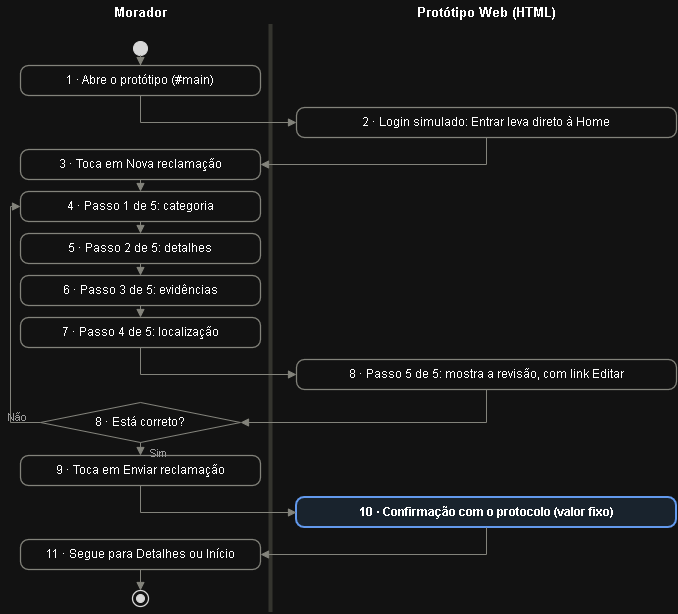

The diagram above was exported from draw.io. Its source (the exported page's mxGraphModel, read from the mxfile embedded in the PNG):
<mxGraphModel dx="1414" dy="743" grid="1" gridSize="10" guides="1" tooltips="1" connect="1" arrows="1" fold="1" page="1" pageScale="1" pageWidth="800" pageHeight="700" math="0" shadow="0">
  <root>
    <mxCell id="0" />
    <mxCell id="1" parent="0" />
    <mxCell id="c4" parent="1" style="text;html=1;align=center;verticalAlign=middle;fontSize=13;fontStyle=1;" value="Morador" vertex="1">
      <mxGeometry height="24" width="280" x="34" y="48" as="geometry" />
    </mxCell>
    <mxCell id="c5" parent="1" style="text;html=1;align=center;verticalAlign=middle;fontSize=13;fontStyle=1;" value="Protótipo Web (HTML)" vertex="1">
      <mxGeometry height="24" width="380" x="330" y="48" as="geometry" />
    </mxCell>
    <mxCell id="c6" parent="1" style="line;direction=south;strokeColor=#d9d9d2;" value="" vertex="1">
      <mxGeometry height="588" width="1" x="304" y="72" as="geometry" />
    </mxCell>
    <mxCell id="c7" parent="1" style="ellipse;fillColor=#1a1a1a;strokeColor=#1a1a1a;" value="" vertex="1">
      <mxGeometry height="14" width="14" x="167" y="89" as="geometry" />
    </mxCell>
    <mxCell id="c8" parent="1" style="rounded=1;arcSize=27;whiteSpace=wrap;html=1;fontSize=12;fillColor=#ffffff;strokeColor=#7d7d73;strokeWidth=1.25;fontStyle=0;" value="1 · Abre o protótipo (#main)" vertex="1">
      <mxGeometry height="30" width="240" x="54" y="113" as="geometry" />
    </mxCell>
    <mxCell id="c9" parent="1" style="rounded=1;arcSize=27;whiteSpace=wrap;html=1;fontSize=12;fillColor=#ffffff;strokeColor=#7d7d73;strokeWidth=1.25;fontStyle=0;" value="2 · Login simulado: Entrar leva direto à Home" vertex="1">
      <mxGeometry height="30" width="380" x="330" y="155" as="geometry" />
    </mxCell>
    <mxCell id="c10" parent="1" style="rounded=1;arcSize=27;whiteSpace=wrap;html=1;fontSize=12;fillColor=#ffffff;strokeColor=#7d7d73;strokeWidth=1.25;fontStyle=0;" value="3 · Toca em Nova reclamação" vertex="1">
      <mxGeometry height="30" width="240" x="54" y="197" as="geometry" />
    </mxCell>
    <mxCell id="c11" parent="1" style="rounded=1;arcSize=27;whiteSpace=wrap;html=1;fontSize=12;fillColor=#ffffff;strokeColor=#7d7d73;strokeWidth=1.25;fontStyle=0;" value="4 · Passo 1 de 5: categoria" vertex="1">
      <mxGeometry height="30" width="240" x="54" y="239" as="geometry" />
    </mxCell>
    <mxCell id="c12" parent="1" style="rounded=1;arcSize=27;whiteSpace=wrap;html=1;fontSize=12;fillColor=#ffffff;strokeColor=#7d7d73;strokeWidth=1.25;fontStyle=0;" value="5 · Passo 2 de 5: detalhes" vertex="1">
      <mxGeometry height="30" width="240" x="54" y="281" as="geometry" />
    </mxCell>
    <mxCell id="c13" parent="1" style="rounded=1;arcSize=27;whiteSpace=wrap;html=1;fontSize=12;fillColor=#ffffff;strokeColor=#7d7d73;strokeWidth=1.25;fontStyle=0;" value="6 · Passo 3 de 5: evidências" vertex="1">
      <mxGeometry height="30" width="240" x="54" y="323" as="geometry" />
    </mxCell>
    <mxCell id="c14" parent="1" style="rounded=1;arcSize=27;whiteSpace=wrap;html=1;fontSize=12;fillColor=#ffffff;strokeColor=#7d7d73;strokeWidth=1.25;fontStyle=0;" value="7 · Passo 4 de 5: localização" vertex="1">
      <mxGeometry height="30" width="240" x="54" y="365" as="geometry" />
    </mxCell>
    <mxCell id="c15" parent="1" style="rounded=1;arcSize=27;whiteSpace=wrap;html=1;fontSize=12;fillColor=#ffffff;strokeColor=#7d7d73;strokeWidth=1.25;fontStyle=0;" value="8 · Passo 5 de 5: mostra a revisão, com link Editar" vertex="1">
      <mxGeometry height="30" width="380" x="330" y="407" as="geometry" />
    </mxCell>
    <mxCell id="c16" parent="1" style="rounded=1;arcSize=27;whiteSpace=wrap;html=1;fontSize=12;fillColor=#ffffff;strokeColor=#7d7d73;strokeWidth=1.25;fontStyle=0;" value="9 · Toca em Enviar reclamação" vertex="1">
      <mxGeometry height="30" width="240" x="54" y="503" as="geometry" />
    </mxCell>
    <mxCell id="c17" parent="1" style="rounded=1;arcSize=27;whiteSpace=wrap;html=1;fontSize=12;fillColor=#e3eefa;strokeColor=#2f6fd0;strokeWidth=2;fontStyle=1;" value="10 · Confirmação com o protocolo (valor fixo)" vertex="1">
      <mxGeometry height="30" width="380" x="330" y="545" as="geometry" />
    </mxCell>
    <mxCell id="c18" parent="1" style="rounded=1;arcSize=27;whiteSpace=wrap;html=1;fontSize=12;fillColor=#ffffff;strokeColor=#7d7d73;strokeWidth=1.25;fontStyle=0;" value="11 · Segue para Detalhes ou Início" vertex="1">
      <mxGeometry height="30" width="240" x="54" y="587" as="geometry" />
    </mxCell>
    <mxCell id="c19" parent="1" style="rhombus;whiteSpace=wrap;html=1;fontSize=12;strokeColor=#7d7d73;fillColor=#ffffff;" value="8 · Está correto?" vertex="1">
      <mxGeometry height="40" width="200" x="74" y="450" as="geometry" />
    </mxCell>
    <mxCell id="c20" parent="1" style="ellipse;html=1;strokeColor=#1a1a1a;fillColor=#ffffff;strokeWidth=1.25;" value="" vertex="1">
      <mxGeometry height="16" width="16" x="166" y="638" as="geometry" />
    </mxCell>
    <mxCell id="c21" parent="1" style="ellipse;html=1;fillColor=#1a1a1a;strokeColor=#1a1a1a;" value="" vertex="1">
      <mxGeometry height="8" width="8" x="170" y="642" as="geometry" />
    </mxCell>
    <mxCell id="c22" edge="1" parent="1" source="c7" style="edgeStyle=orthogonalEdgeStyle;rounded=0;html=1;strokeColor=#7d7d73;endArrow=block;endFill=1;" target="c8">
      <mxGeometry relative="1" as="geometry" />
    </mxCell>
    <mxCell id="c23" edge="1" parent="1" source="c8" style="edgeStyle=orthogonalEdgeStyle;rounded=0;html=1;strokeColor=#7d7d73;endArrow=block;endFill=1;exitX=0.5;exitY=1;entryX=0;entryY=0.5;" target="c9">
      <mxGeometry relative="1" as="geometry" />
    </mxCell>
    <mxCell id="c24" edge="1" parent="1" source="c9" style="edgeStyle=orthogonalEdgeStyle;rounded=0;html=1;strokeColor=#7d7d73;endArrow=block;endFill=1;exitX=0.5;exitY=1;entryX=1;entryY=0.5;" target="c10">
      <mxGeometry relative="1" as="geometry" />
    </mxCell>
    <mxCell id="c25" edge="1" parent="1" source="c10" style="edgeStyle=orthogonalEdgeStyle;rounded=0;html=1;strokeColor=#7d7d73;endArrow=block;endFill=1;" target="c11">
      <mxGeometry relative="1" as="geometry" />
    </mxCell>
    <mxCell id="c26" edge="1" parent="1" source="c11" style="edgeStyle=orthogonalEdgeStyle;rounded=0;html=1;strokeColor=#7d7d73;endArrow=block;endFill=1;" target="c12">
      <mxGeometry relative="1" as="geometry" />
    </mxCell>
    <mxCell id="c27" edge="1" parent="1" source="c12" style="edgeStyle=orthogonalEdgeStyle;rounded=0;html=1;strokeColor=#7d7d73;endArrow=block;endFill=1;" target="c13">
      <mxGeometry relative="1" as="geometry" />
    </mxCell>
    <mxCell id="c28" edge="1" parent="1" source="c13" style="edgeStyle=orthogonalEdgeStyle;rounded=0;html=1;strokeColor=#7d7d73;endArrow=block;endFill=1;" target="c14">
      <mxGeometry relative="1" as="geometry" />
    </mxCell>
    <mxCell id="c29" edge="1" parent="1" source="c14" style="edgeStyle=orthogonalEdgeStyle;rounded=0;html=1;strokeColor=#7d7d73;endArrow=block;endFill=1;exitX=0.5;exitY=1;entryX=0;entryY=0.5;" target="c15">
      <mxGeometry relative="1" as="geometry" />
    </mxCell>
    <mxCell id="c30" edge="1" parent="1" source="c15" style="edgeStyle=orthogonalEdgeStyle;rounded=0;html=1;strokeColor=#7d7d73;endArrow=block;endFill=1;exitX=0.5;exitY=1;entryX=1;entryY=0.5;" target="c19">
      <mxGeometry relative="1" as="geometry" />
    </mxCell>
    <mxCell id="c31" edge="1" parent="1" source="c19" style="edgeStyle=orthogonalEdgeStyle;rounded=0;html=1;strokeColor=#7d7d73;endArrow=block;endFill=1;exitX=0.5;exitY=1;entryX=0.5;entryY=0;" target="c16">
      <mxGeometry relative="1" as="geometry" />
    </mxCell>
    <mxCell id="c32" edge="1" parent="1" source="c16" style="edgeStyle=orthogonalEdgeStyle;rounded=0;html=1;strokeColor=#7d7d73;endArrow=block;endFill=1;exitX=0.5;exitY=1;entryX=0;entryY=0.5;" target="c17">
      <mxGeometry relative="1" as="geometry" />
    </mxCell>
    <mxCell id="c33" edge="1" parent="1" source="c17" style="edgeStyle=orthogonalEdgeStyle;rounded=0;html=1;strokeColor=#7d7d73;endArrow=block;endFill=1;exitX=0.5;exitY=1;entryX=1;entryY=0.5;" target="c18">
      <mxGeometry relative="1" as="geometry" />
    </mxCell>
    <mxCell id="c34" edge="1" parent="1" source="c18" style="edgeStyle=orthogonalEdgeStyle;rounded=0;html=1;strokeColor=#7d7d73;endArrow=block;endFill=1;" target="c20">
      <mxGeometry relative="1" as="geometry" />
    </mxCell>
    <mxCell id="c35" edge="1" parent="1" source="c19" style="edgeStyle=orthogonalEdgeStyle;rounded=0;html=1;strokeColor=#7d7d73;endArrow=block;endFill=1;exitX=0;exitY=0.5;entryX=0;entryY=0.5;" target="c11">
      <mxGeometry relative="1" as="geometry" />
    </mxCell>
    <mxCell id="c36" parent="1" style="text;html=1;align=left;fontSize=11;fontColor=#5f5f5f;" value="Sim" vertex="1">
      <mxGeometry height="16" width="30" x="182" y="488" as="geometry" />
    </mxCell>
    <mxCell id="c37" parent="1" style="text;html=1;align=left;fontSize=11;fontColor=#5f5f5f;" value="Não" vertex="1">
      <mxGeometry height="16" width="30" x="40" y="452" as="geometry" />
    </mxCell>
  </root>
</mxGraphModel>